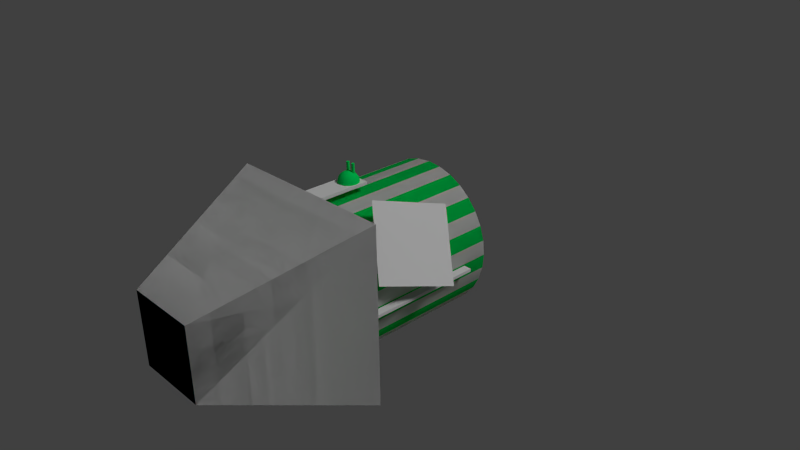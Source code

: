 # Source: Duhiky.blend  (saved by Blender 2.65.0; exported with 4.5.12 LTS)
import bpy
from mathutils import Matrix  # noqa: F401  (used for matrix-valued properties, if any)

bpy.ops.wm.read_factory_settings(use_empty=True)
scene = bpy.context.scene
scene.name = 'Scene'

# ---- collections
col_collection_1 = bpy.data.collections.new('Collection 1'); scene.collection.children.link(col_collection_1)

# ---- materials (node trees are filled in below, after node groups)
mat_amaintexture = bpy.data.materials.new('AMainTexture')
mat_amaintexture.alpha_threshold = 0.0
mat_amaintexture.use_transparent_shadow = False
mat_amaintexture.roughness = 0.5
mat_amaintexture.line_color = (0.0, 0.0, 0.0, 1.0)
mat_fullbright = bpy.data.materials.new('Fullbright')
mat_fullbright.alpha_threshold = 0.0
mat_fullbright.use_transparent_shadow = False
mat_fullbright.diffuse_color = (0.0, 0.5972, 0.8, 1.0)
mat_fullbright.roughness = 0.5
mat_fullbright.line_color = (0.0, 0.0, 0.0, 1.0)
mat_basicmetal = bpy.data.materials.new('Basicmetal')
mat_basicmetal.alpha_threshold = 0.0
mat_basicmetal.use_transparent_shadow = False
mat_basicmetal.diffuse_color = (0.0, 0.8, 0.127, 1.0)
mat_basicmetal.roughness = 0.5
mat_basicmetal.line_color = (0.0, 0.0, 0.0, 1.0)
mat_othermetal = bpy.data.materials.new('Othermetal')
mat_othermetal.alpha_threshold = 0.0
mat_othermetal.use_transparent_shadow = False
mat_othermetal.roughness = 0.5
mat_othermetal.line_color = (0.0, 0.0, 0.0, 1.0)
mat_flatmat = bpy.data.materials.new('Flatmat')
mat_flatmat.alpha_threshold = 0.0
mat_flatmat.use_transparent_shadow = False
mat_flatmat.diffuse_color = (1.0, 0.0, 0.0, 1.0)
mat_flatmat.roughness = 0.5
mat_flatmat.line_color = (0.0, 0.0, 0.0, 1.0)

# ---- material node trees

# ---- world
world_world = bpy.data.worlds.new('World'); scene.world = world_world
world_world.color = (0.05088, 0.05088, 0.05088)
world_world.use_sun_shadow = False
world_world.sun_shadow_jitter_overblur = 0.0
world_world.cycles.sampling_method = 'MANUAL'
world_world.cycles.sample_map_resolution = 256

# ---- cameras
cam_camera = bpy.data.cameras.new('Camera')
cam_camera.clip_end = 100.0
cam_camera.lens = 35.0
cam_camera.sensor_width = 32.0
cam_camera.sensor_height = 18.0
cam_camera.ortho_scale = 7.314
cam_camera.dof.focus_distance = 0.0
cam_camera.dof.aperture_fstop = 128.0
cam_camera_001 = bpy.data.cameras.new('Camera.001')
cam_camera_001.clip_end = 100.0
cam_camera_001.lens = 35.0
cam_camera_001.sensor_width = 32.0
cam_camera_001.sensor_height = 18.0
cam_camera_001.ortho_scale = 7.314
cam_camera_001.dof.focus_distance = 0.0
cam_camera_001.dof.aperture_fstop = 128.0

# ---- lights
light_lamp = bpy.data.lights.new('Lamp', 'POINT')
light_lamp.transmission_factor = 0.0
light_lamp.cutoff_distance = 30.0
light_lamp.energy = 100.0
light_lamp.shadow_buffer_clip_start = 1.001
light_lamp.shadow_soft_size = 0.1
light_lamp.shadow_maximum_resolution = 0.006
light_lamp.use_absolute_resolution = True
light_lamp.cycles.use_multiple_importance_sampling = False
light_lamp_002 = bpy.data.lights.new('Lamp.002', 'SUN')
light_lamp_002.transmission_factor = 0.0
light_lamp_002.cutoff_distance = 30.0
light_lamp_002.angle = 0.1993
light_lamp_002.energy = 1.0
light_lamp_002.shadow_buffer_clip_start = 1.001
light_lamp_002.shadow_soft_size = 0.1
light_lamp_002.shadow_cascade_max_distance = 1000.0
light_lamp_002.cycles.use_multiple_importance_sampling = False
light_lamp_001 = bpy.data.lights.new('Lamp.001', 'SUN')
light_lamp_001.transmission_factor = 0.0
light_lamp_001.cutoff_distance = 30.0
light_lamp_001.angle = 0.1993
light_lamp_001.energy = 1.0
light_lamp_001.shadow_buffer_clip_start = 1.001
light_lamp_001.shadow_soft_size = 0.1
light_lamp_001.shadow_cascade_max_distance = 1000.0
light_lamp_001.cycles.use_multiple_importance_sampling = False

# ---- meshes
me_cylinder = bpy.data.meshes.new('Cylinder')
me_cylinder.from_pydata([(-0.152, -1.0, 1.091), (-0.152, -0.2127, 1.091), (0.152, -0.2127, 1.091), (0.152, -1.0, 1.091), (-0.152, -1.0, 1.131), (-0.152, -0.2127, 1.131), (0.152, -0.2127, 1.131), (0.152, -1.0, 1.131), (0.0, -1.0, -1.0), (0.0, 1.0, -1.0), (0.1951, -1.0, -0.9808), (0.1951, 1.0, -0.9808), (0.3827, -1.0, -0.9239), (0.3827, 1.0, -0.9239), (0.5556, -1.0, -0.8315), (0.5556, 1.0, -0.8315), (0.7071, -1.0, -0.7071), (0.7071, 1.0, -0.7071), (0.8315, -1.0, -0.5556), (0.8315, 1.0, -0.5556), (0.9239, -1.0, -0.3827), (0.9239, 1.0, -0.3827), (0.9808, -1.0, -0.1951), (0.9808, 1.0, -0.1951), (1.0, -1.0, -1.51e-07), (1.0, 1.0, 0.0), (0.9808, -1.0, 0.1951), (0.9808, 1.0, 0.1951), (0.9239, -1.0, 0.3827), (0.9239, 1.0, 0.3827), (0.8315, -1.0, 0.5556), (0.8315, 1.0, 0.5556), (0.7071, -1.0, 0.7071), (0.7071, 1.0, 0.7071), (0.5556, -1.0, 0.8315), (0.5556, 1.0, 0.8315), (0.3827, -1.0, 0.9239), (0.3827, 1.0, 0.9239), (0.1951, -1.0, 0.9808), (0.1951, 1.0, 0.9808), (-3.258e-07, -1.0, 1.0), (-3.258e-07, 1.0, 1.0), (-0.1951, -1.0, 0.9808), (-0.1951, 1.0, 0.9808), (-0.3827, -1.0, 0.9239), (-0.3827, 1.0, 0.9239), (-0.5556, -1.0, 0.8315), (-0.5556, 1.0, 0.8315), (-0.7071, -1.0, 0.7071), (-0.7071, 1.0, 0.7071), (-0.8315, -1.0, 0.5556), (-0.8315, 1.0, 0.5556), (-0.9239, -1.0, 0.3827), (-0.9239, 1.0, 0.3827), (-0.9808, -1.0, 0.1951), (-0.9808, 1.0, 0.1951), (-1.0, -1.0, -1.041e-06), (-1.0, 1.0, -8.901e-07), (-0.9808, -1.0, -0.1951), (-0.9808, 1.0, -0.1951), (-0.9239, -1.0, -0.3827), (-0.9239, 1.0, -0.3827), (-0.8315, -1.0, -0.5556), (-0.8315, 1.0, -0.5556), (-0.7071, -1.0, -0.7071), (-0.7071, 1.0, -0.7071), (-0.5556, -1.0, -0.8315), (-0.5556, 1.0, -0.8315), (-0.3827, -1.0, -0.9239), (-0.3827, 1.0, -0.9239), (-0.1951, -1.0, -0.9808), (-0.1951, 1.0, -0.9808), (0.2889, 1.462, 0.02845), (-0.5, -3.0, -0.5), (-1.2, -1.0, -1.2), (1.2, -1.0, -1.2), (0.5, -3.0, -0.5), (-0.5, -3.0, 0.5), (-1.2, -1.0, 1.2), (1.2, -1.0, 1.2), (0.5, -3.0, 0.5), (1.021, -1.0, -0.04336), (1.021, 0.6107, -0.04336), (1.128, 0.6107, -0.04336), (1.128, -1.0, -0.04336), (1.021, -1.0, -0.003791), (1.021, 0.6107, -0.003791), (1.128, 0.6107, -0.003791), (1.128, -1.0, -0.003791), (1.122, -0.9093, 0.3615), (1.406, 0.01518, 0.1073), (0.6135, -0.5393, 1.139), (0.8976, 0.3852, 0.885)], [], [(4, 5, 1, 0), (5, 6, 2, 1), (6, 7, 3, 2), (7, 4, 0, 3), (0, 1, 2, 3), (7, 6, 5, 4), (8, 9, 11, 10), (10, 11, 13, 12), (12, 13, 15, 14), (14, 15, 17, 16), (16, 17, 19, 18), (18, 19, 21, 20), (20, 21, 23, 22), (22, 23, 25, 24), (24, 25, 27, 26), (26, 27, 29, 28), (28, 29, 31, 30), (30, 31, 33, 32), (32, 33, 35, 34), (34, 35, 37, 36), (36, 37, 39, 38), (38, 39, 41, 40), (40, 41, 43, 42), (42, 43, 45, 44), (44, 45, 47, 46), (46, 47, 49, 48), (48, 49, 51, 50), (50, 51, 53, 52), (52, 53, 55, 54), (54, 55, 57, 56), (56, 57, 59, 58), (58, 59, 61, 60), (60, 61, 63, 62), (62, 63, 65, 64), (64, 65, 67, 66), (66, 67, 69, 68), (11, 9, 13), (70, 71, 9, 8), (68, 69, 71, 70), (79, 38, 40), (9, 71, 13), (71, 69, 13), (69, 67, 13), (67, 65, 13), (65, 63, 13), (63, 61, 13), (61, 59, 13), (59, 57, 13), (53, 51, 13), (51, 49, 13), (49, 47, 45), (13, 49, 45), (39, 43, 41), (39, 45, 43), (13, 45, 72), (35, 39, 37), (33, 39, 35), (31, 39, 33), (29, 39, 31), (27, 39, 29), (25, 39, 27), (23, 39, 25), (21, 39, 23), (15, 13, 17), (13, 72, 17), (39, 21, 19), (17, 39, 19), (45, 39, 72), (72, 39, 17), (77, 78, 74, 73), (40, 78, 79), (79, 80, 76, 75), (80, 77, 73, 76), (73, 74, 75, 76), (80, 79, 78, 77), (78, 40, 42), (78, 42, 44), (78, 44, 46), (78, 46, 48), (78, 48, 50), (78, 50, 52), (78, 52, 54), (78, 54, 56), (78, 56, 74), (74, 56, 58), (74, 58, 60), (74, 60, 62), (74, 62, 64), (74, 64, 66), (74, 66, 68), (74, 68, 70), (74, 70, 8), (8, 75, 74), (75, 8, 10), (75, 10, 12), (75, 12, 14), (75, 14, 16), (75, 16, 18), (75, 18, 20), (75, 20, 22), (75, 22, 24), (24, 79, 75), (79, 24, 26), (79, 26, 28), (79, 28, 30), (79, 30, 32), (79, 32, 34), (79, 34, 36), (79, 36, 38), (85, 86, 82, 81), (86, 87, 83, 82), (87, 88, 84, 83), (88, 85, 81, 84), (81, 82, 83, 84), (88, 87, 86, 85), (92, 91, 89, 90), (57, 55, 13), (55, 53, 13)])
me_cylinder.polygons.foreach_set('use_smooth', [0, 0, 0, 0, 0, 0, 1, 1, 1, 1, 1, 1, 1, 1, 1, 1, 1, 1, 1, 1, 1, 1, 1, 1, 1, 1, 1, 1, 1, 1, 1, 1, 1, 1, 1, 1, 0, 1, 1, 0, 0, 0, 0, 0, 0, 0, 0, 0, 0, 0, 0, 0, 0, 0, 0, 0, 0, 0, 0, 0, 0, 0, 0, 0, 0, 0, 0, 0, 0, 0, 0, 0, 0, 0, 0, 0, 0, 0, 0, 0, 0, 0, 0, 0, 0, 0, 0, 0, 0, 0, 0, 0, 0, 0, 0, 0, 0, 0, 0, 0, 0, 0, 0, 0, 0, 0, 0, 0, 0, 0, 0, 0, 0, 0, 0, 0, 0, 0])
me_cylinder.polygons.foreach_set('material_index', [0, 0, 0, 0, 0, 0, 0, 2, 0, 2, 0, 2, 0, 2, 0, 2, 0, 2, 0, 2, 0, 2, 0, 2, 0, 2, 0, 2, 0, 2, 0, 2, 0, 2, 0, 2, 0, 2, 0, 1, 0, 0, 0, 0, 0, 0, 0, 0, 0, 0, 0, 0, 0, 0, 4, 0, 0, 0, 0, 0, 0, 0, 0, 0, 4, 0, 0, 4, 4, 3, 1, 3, 1, 3, 3, 1, 1, 1, 1, 1, 1, 1, 1, 1, 1, 1, 1, 1, 1, 1, 1, 1, 1, 1, 1, 1, 1, 1, 1, 1, 1, 1, 1, 1, 1, 1, 1, 1, 1, 0, 0, 0, 0, 0, 0, 0, 0, 0])
_k = set([(8, 10), (8, 70), (9, 11), (9, 71), (10, 12), (11, 13), (12, 14), (13, 15), (14, 16), (15, 17), (16, 18), (17, 19), (18, 20), (19, 21), (20, 22), (21, 23), (22, 24), (23, 25), (24, 26), (25, 27), (26, 28), (27, 29), (28, 30), (29, 31), (30, 32), (31, 33), (32, 34), (33, 35), (34, 36), (35, 37), (36, 38), (37, 39), (38, 40), (39, 41), (40, 42), (41, 43), (42, 44), (43, 45), (44, 46), (45, 47), (46, 48), (47, 49), (48, 50), (49, 51), (50, 52), (51, 53), (52, 54), (53, 55), (54, 56), (55, 57), (56, 58), (57, 59), (58, 60), (59, 61), (60, 62), (61, 63), (62, 64), (63, 65), (64, 66), (65, 67), (66, 68), (67, 69), (68, 70), (69, 71)])
me_cylinder.attributes.new('sharp_edge', 'BOOLEAN', 'EDGE').data.foreach_set('value', [ (min(e.vertices), max(e.vertices)) in _k for e in me_cylinder.edges])
_uv = me_cylinder.uv_layers.new(name='UVMap')
_uv.uv.foreach_set('vector', [0.1222, 0.1204, 0.5531, 0.1204, 0.5531, 0.5514, 0.1222, 0.5514, 0.1222, 0.1204, 0.5531, 0.1204, 0.5531, 0.5514, 0.1222, 0.5514, 0.1222, 0.1204, 0.5531, 0.1204, 0.5531, 0.5514, 0.1222, 0.5514, 0.1222, 0.1204, 0.5531, 0.1204, 0.5531, 0.5514, 0.1222, 0.5514, 0.1222, 0.1204, 0.5531, 0.1204, 0.5531, 0.5514, 0.1222, 0.5514, 0.1222, 0.1204, 0.5531, 0.1204, 0.5531, 0.5514, 0.1222, 0.5514, 0.4662, 0.895, 0.4727, 0.6731, 0.5018, 0.6731, 0.4954, 0.895, 0.4954, 0.895, 0.5018, 0.6731, 0.5309, 0.6731, 0.5245, 0.895, 0.5245, 0.895, 0.5309, 0.6731, 0.5601, 0.6731, 0.5536, 0.895, 0.5536, 0.895, 0.5601, 0.6731, 0.5892, 0.6731, 0.5828, 0.895, 0.5828, 0.895, 0.5892, 0.6731, 0.6183, 0.6731, 0.6119, 0.895, 0.6119, 0.895, 0.6183, 0.6731, 0.6475, 0.6731, 0.641, 0.895, 0.641, 0.895, 0.6475, 0.6731, 0.6766, 0.6731, 0.6701, 0.895, 0.6701, 0.895, 0.6766, 0.6731, 0.7057, 0.6731, 0.6993, 0.895, 0.6993, 0.895, 0.7057, 0.6731, 0.7349, 0.6731, 0.7284, 0.895, 0.7284, 0.895, 0.7349, 0.6731, 0.764, 0.6731, 0.7575, 0.895, 0.7575, 0.895, 0.764, 0.6731, 0.7931, 0.6731, 0.7867, 0.895, 0.7867, 0.895, 0.7931, 0.6731, 0.8222, 0.6731, 0.8158, 0.895, 0.8158, 0.895, 0.8222, 0.6731, 0.8514, 0.6731, 0.8449, 0.895, 0.8449, 0.895, 0.8514, 0.6731, 0.8805, 0.6731, 0.874, 0.895, 0.874, 0.895, 0.8805, 0.6731, 0.9096, 0.6731, 0.9032, 0.8951, 0.9032, 0.8951, 0.9096, 0.6731, 0.9388, 0.6731, 0.9323, 0.8951, 0.0001725, 0.8951, 0.006592, 0.6731, 0.03572, 0.6731, 0.0293, 0.8951, 0.0293, 0.8951, 0.03572, 0.6731, 0.06485, 0.6731, 0.05843, 0.895, 0.05843, 0.895, 0.06485, 0.6731, 0.09398, 0.6731, 0.08756, 0.895, 0.08756, 0.895, 0.09398, 0.6731, 0.1231, 0.6731, 0.1167, 0.895, 0.1167, 0.895, 0.1231, 0.6731, 0.1522, 0.6731, 0.1458, 0.895, 0.1458, 0.895, 0.1522, 0.6731, 0.1814, 0.6731, 0.175, 0.895, 0.175, 0.895, 0.1814, 0.6731, 0.2105, 0.6731, 0.2041, 0.895, 0.2041, 0.895, 0.2105, 0.6731, 0.2396, 0.6731, 0.2332, 0.895, 0.2332, 0.895, 0.2396, 0.6731, 0.2688, 0.6731, 0.2623, 0.895, 0.2623, 0.895, 0.2688, 0.6731, 0.2979, 0.6731, 0.2915, 0.895, 0.2915, 0.895, 0.2979, 0.6731, 0.327, 0.6731, 0.3206, 0.895, 0.3206, 0.895, 0.327, 0.6731, 0.3562, 0.6731, 0.3497, 0.895, 0.3497, 0.895, 0.3562, 0.6731, 0.3853, 0.6731, 0.3789, 0.895, 0.3789, 0.895, 0.3853, 0.6731, 0.4144, 0.6731, 0.408, 0.895, 0.8469, 0.2645, 0.8321, 0.2717, 0.8593, 0.2538, 0.4371, 0.895, 0.4435, 0.6731, 0.4727, 0.6731, 0.4662, 0.895, 0.408, 0.895, 0.4144, 0.6731, 0.4435, 0.6731, 0.4371, 0.895, 0.9998, 0.3691, 0.8685, 0.3984, 0.8354, 0.3932, 0.8321, 0.2717, 0.811, 0.2772, 0.8593, 0.2538, 0.811, 0.2772, 0.7869, 0.2779, 0.8593, 0.2538, 0.7869, 0.2779, 0.7613, 0.2726, 0.8593, 0.2538, 0.7613, 0.2726, 0.7362, 0.2611, 0.8593, 0.2538, 0.7362, 0.2611, 0.7132, 0.2433, 0.8593, 0.2538, 0.7132, 0.2433, 0.6941, 0.2199, 0.8593, 0.2538, 0.6941, 0.2199, 0.6804, 0.1919, 0.8593, 0.2538, 0.6804, 0.1919, 0.6731, 0.1607, 0.8593, 0.2538, 0.6795, 0.1041, 0.6931, 0.07386, 0.8593, 0.2538, 0.6931, 0.07386, 0.7134, 0.04721, 0.8593, 0.2538, 0.7134, 0.04721, 0.7321, 0.03, 0.7545, 0.01819, 0.8593, 0.2538, 0.7134, 0.04721, 0.7545, 0.01819, 0.8522, 0.003594, 0.7923, 0.004638, 0.8222, 0.0001725, 0.8522, 0.003594, 0.7545, 0.01819, 0.7923, 0.004638, 0.8593, 0.2538, 0.7545, 0.01819, 0.8485, 0.1232, 0.8843, 0.006827, 0.8522, 0.003594, 0.8685, 0.003102, 0.9039, 0.01577, 0.8522, 0.003594, 0.8843, 0.006827, 0.9229, 0.03035, 0.8522, 0.003594, 0.9039, 0.01577, 0.9392, 0.05031, 0.8522, 0.003594, 0.9229, 0.03035, 0.9513, 0.07487, 0.8522, 0.003594, 0.9392, 0.05031, 0.9578, 0.1028, 0.8522, 0.003594, 0.9513, 0.07487, 0.9578, 0.1327, 0.8522, 0.003594, 0.9578, 0.1028, 0.9509, 0.1628, 0.8522, 0.003594, 0.9578, 0.1327, 0.8903, 0.2389, 0.8593, 0.2538, 0.9165, 0.2165, 0.8593, 0.2538, 0.8485, 0.1232, 0.9165, 0.2165, 0.8522, 0.003594, 0.9509, 0.1628, 0.9369, 0.1913, 0.9165, 0.2165, 0.8522, 0.003594, 0.9369, 0.1913, 0.7545, 0.01819, 0.8522, 0.003594, 0.8485, 0.1232, 0.8485, 0.1232, 0.8522, 0.003594, 0.9165, 0.2165, 0.2723, 0.4007, 0.0001725, 0.4906, 0.0001731, 0.1824, 0.2723, 0.2723, 0.8354, 0.3932, 0.6731, 0.3691, 0.9998, 0.3691, 0.6728, 0.4906, 0.4007, 0.4007, 0.4007, 0.2723, 0.6728, 0.1824, 0.4007, 0.4007, 0.2723, 0.4007, 0.2723, 0.2723, 0.4007, 0.2723, 0.2723, 0.2723, 0.1824, 0.0001725, 0.4906, 0.0001729, 0.4007, 0.2723, 0.4007, 0.4007, 0.4906, 0.6728, 0.1824, 0.6728, 0.2723, 0.4007, 0.6731, 0.3691, 0.8354, 0.3932, 0.8017, 0.3987, 0.6731, 0.3691, 0.8017, 0.3987, 0.7763, 0.4066, 0.6731, 0.3691, 0.7763, 0.4066, 0.7547, 0.4179, 0.6731, 0.3691, 0.7547, 0.4179, 0.7358, 0.4334, 0.6731, 0.3691, 0.7358, 0.4334, 0.7204, 0.4528, 0.6731, 0.3691, 0.7204, 0.4528, 0.7083, 0.4731, 0.6731, 0.3691, 0.7083, 0.4731, 0.7003, 0.4967, 0.6731, 0.3691, 0.7003, 0.4967, 0.6972, 0.5199, 0.6731, 0.3691, 0.6972, 0.5199, 0.6744, 0.6645, 0.6744, 0.6645, 0.6972, 0.5199, 0.7004, 0.5432, 0.6744, 0.6645, 0.7004, 0.5432, 0.7079, 0.5654, 0.6744, 0.6645, 0.7079, 0.5654, 0.7195, 0.5855, 0.6744, 0.6645, 0.7195, 0.5855, 0.7355, 0.6032, 0.6744, 0.6645, 0.7355, 0.6032, 0.7558, 0.6181, 0.6744, 0.6645, 0.7558, 0.6181, 0.7797, 0.6294, 0.6744, 0.6645, 0.7797, 0.6294, 0.8093, 0.6379, 0.6744, 0.6645, 0.8093, 0.6379, 0.8442, 0.6443, 0.8442, 0.6443, 0.9817, 0.6728, 0.6744, 0.6645, 0.9817, 0.6728, 0.8442, 0.6443, 0.8765, 0.6419, 0.9817, 0.6728, 0.8765, 0.6419, 0.8954, 0.637, 0.9817, 0.6728, 0.8954, 0.637, 0.9115, 0.6281, 0.9817, 0.6728, 0.9115, 0.6281, 0.9285, 0.6156, 0.9817, 0.6728, 0.9285, 0.6156, 0.9427, 0.5999, 0.9817, 0.6728, 0.9427, 0.5999, 0.9534, 0.5817, 0.9817, 0.6728, 0.9534, 0.5817, 0.9613, 0.5594, 0.9817, 0.6728, 0.9613, 0.5594, 0.9682, 0.5273, 0.9682, 0.5273, 0.9998, 0.3691, 0.9817, 0.6728, 0.9998, 0.3691, 0.9682, 0.5273, 0.965, 0.496, 0.9998, 0.3691, 0.965, 0.496, 0.9584, 0.4716, 0.9998, 0.3691, 0.9584, 0.4716, 0.9481, 0.4508, 0.9998, 0.3691, 0.9481, 0.4508, 0.9335, 0.4325, 0.9998, 0.3691, 0.9335, 0.4325, 0.9152, 0.4175, 0.9998, 0.3691, 0.9152, 0.4175, 0.8939, 0.4063, 0.9998, 0.3691, 0.8939, 0.4063, 0.8685, 0.3984, 0.1222, 0.1204, 0.5531, 0.1204, 0.5531, 0.5514, 0.1222, 0.5514, 0.1222, 0.1204, 0.5531, 0.1204, 0.5531, 0.5514, 0.1222, 0.5514, 0.1222, 0.1204, 0.5531, 0.1204, 0.5531, 0.5514, 0.1222, 0.5514, 0.1222, 0.1204, 0.5531, 0.1204, 0.5531, 0.5514, 0.1222, 0.5514, 0.1222, 0.1204, 0.5531, 0.1204, 0.5531, 0.5514, 0.1222, 0.5514, 0.1222, 0.1204, 0.5531, 0.1204, 0.5531, 0.5514, 0.1222, 0.5514, 0.4007, 0.4007, 0.2723, 0.4007, 0.2723, 0.2723, 0.4007, 0.2723, 0.6731, 0.1607, 0.6731, 0.132, 0.8593, 0.2538, 0.6731, 0.132, 0.6795, 0.1041, 0.8593, 0.2538])
me_cylinder.materials.append(mat_amaintexture)
me_cylinder.materials.append(mat_fullbright)
me_cylinder.materials.append(mat_basicmetal)
me_cylinder.materials.append(mat_othermetal)
me_cylinder.materials.append(mat_flatmat)
me_cylinder.use_remesh_preserve_volume = False
me_cylinder.use_remesh_preserve_attributes = False
me_cylinder.use_mirror_vertex_groups = False
me_cylinder.update()
me_sphere_001 = bpy.data.meshes.new('Sphere.001')
me_sphere_001.from_pydata([(-0.05344, 0.0, 0.129), (-0.04845, 0.0186, 0.129), (-0.06587, 0.0186, 0.1174), (-0.09874, 0.0, 0.09874), (-0.08551, 0.04937, 0.09874), (-0.06587, 0.03803, 0.1139), (-0.1117, 0.0645, 0.05344), (-0.129, 0.0, 0.05344), (-0.08551, -0.04937, 0.09874), (-0.04628, -0.02672, 0.129), (-3.163e-08, -1.826e-08, 0.1396), (-0.0253, 0.0186, 0.1332), (-0.06587, 0.06901, 0.09874), (-0.1209, 0.06982, -8.323e-09), (-0.1396, 0.0, -6.104e-09), (-0.1117, -0.0645, 0.05344), (-0.06587, 0.1104, 0.05344), (-0.04937, -0.08551, 0.09874), (-0.02672, -0.04628, 0.129), (-0.0253, 0.04666, 0.129), (0.1209, 0.06982, -8.323e-09), (-0.1209, -0.06982, -8.323e-09), (-0.06982, 0.1209, -8.323e-09), (-0.06587, 0.1144, 0.03821), (-0.0645, -0.1117, 0.05344), (-2.108e-08, -0.09874, 0.09874), (-2.108e-08, -0.05344, 0.129), (-2.108e-08, 0.05344, 0.129), (0.1396, 0.0, -8.323e-09), (-2.108e-08, 0.1396, -8.323e-09), (-0.06982, -0.1209, -8.323e-09), (-0.0253, 0.1222, 0.05344), (-1.692e-08, 0.129, 0.05344), (-0.0253, 0.1253, 0.03821), (-3.773e-08, -0.129, 0.05344), (0.04937, -0.08551, 0.09874), (0.02672, -0.04628, 0.129), (0.0253, 0.04382, 0.1296), (-2.108e-08, 0.09874, 0.09874), (-0.0253, 0.09196, 0.09874), (0.1117, 0.0645, 0.05344), (0.129, -1.248e-08, 0.05344), (0.06982, 0.1209, -8.323e-09), (0.1209, -0.06982, -8.323e-09), (-2.108e-08, -0.1396, -8.323e-09), (0.0253, 0.1222, 0.05344), (0.0253, 0.1253, 0.03821), (0.06587, 0.1144, 0.03821), (0.0645, -0.1117, 0.05344), (0.08551, -0.04937, 0.09874), (0.04628, -0.02672, 0.129), (0.0253, 0.09196, 0.09874), (0.0253, 0.0186, 0.1332), (0.06587, 0.1104, 0.05344), (0.08551, 0.04937, 0.09874), (0.09874, 0.0, 0.09874), (0.1117, -0.0645, 0.05344), (0.06982, -0.1209, -8.323e-09), (0.05344, 0.0, 0.129), (0.04845, 0.0186, 0.129), (0.06587, 0.06901, 0.09874), (0.06587, 0.0186, 0.1174), (0.06587, 0.03803, 0.1139), (0.0253, 0.0186, 0.03821), (0.06587, 0.0186, 0.03821), (-0.0253, 0.0186, 0.03821), (-0.06587, 0.0186, 0.03821)], [], [(2, 5, 4), (0, 1, 2), (14, 7, 6), (7, 3, 4), (23, 22, 6), (22, 13, 6), (16, 6, 12), (12, 4, 5), (31, 32, 33), (38, 32, 31), (27, 38, 39), (46, 47, 42), (29, 32, 46), (32, 38, 45), (51, 38, 27), (45, 37, 46), (60, 54, 40), (62, 54, 60), (40, 41, 28), (54, 55, 41), (54, 62, 61), (61, 59, 58), (28, 41, 56), (41, 55, 49), (55, 58, 50), (56, 48, 57), (56, 49, 35), (49, 50, 36), (48, 34, 44), (35, 25, 34), (36, 26, 25), (44, 34, 24), (34, 25, 17), (25, 26, 18), (24, 15, 21), (17, 8, 15), (17, 18, 9), (1, 0, 11), (33, 23, 65), (12, 5, 23), (10, 27, 19), (44, 30, 57), (30, 43, 57), (58, 10, 50), (30, 21, 43), (50, 10, 36), (21, 28, 43), (36, 10, 26), (21, 14, 28), (26, 10, 18), (14, 20, 28), (18, 10, 9), (15, 7, 14), (14, 13, 20), (8, 3, 7), (42, 20, 29), (0, 3, 8), (20, 13, 29), (22, 29, 13), (10, 0, 9), (51, 37, 45), (52, 63, 46), (27, 10, 37), (47, 61, 62), (47, 64, 61), (61, 64, 63), (47, 46, 63), (11, 65, 2), (23, 66, 65), (2, 66, 23), (23, 16, 12), (1, 11, 2), (65, 66, 2), (19, 39, 31), (3, 2, 4), (3, 0, 2), (13, 14, 6), (6, 7, 4), (16, 23, 6), (6, 4, 12), (29, 22, 33), (32, 29, 33), (39, 38, 31), (33, 65, 11), (29, 46, 42), (32, 45, 46), (38, 51, 45), (37, 51, 27), (37, 52, 46), (53, 60, 40), (20, 40, 28), (40, 54, 41), (55, 54, 61), (55, 61, 58), (43, 28, 56), (56, 41, 49), (49, 55, 50), (43, 56, 57), (48, 56, 35), (35, 49, 36), (57, 48, 44), (48, 35, 34), (35, 36, 25), (30, 44, 24), (24, 34, 17), (17, 25, 18), (30, 24, 21), (24, 17, 15), (8, 17, 9), (0, 10, 11), (33, 11, 19), (58, 59, 52), (19, 27, 39), (21, 15, 14), (15, 8, 7), (9, 0, 8), (52, 59, 61), (10, 58, 52), (52, 37, 10), (60, 47, 62), (52, 61, 63), (64, 47, 63), (10, 19, 11), (31, 33, 19), (5, 2, 23), (22, 23, 33), (40, 20, 47), (20, 42, 47), (60, 53, 47), (53, 40, 47)])
me_sphere_001.polygons.foreach_set('use_smooth', [1, 1, 1, 1, 1, 1, 1, 1, 1, 1, 1, 1, 1, 1, 1, 0, 1, 1, 1, 1, 1, 1, 1, 1, 1, 1, 1, 1, 1, 1, 1, 1, 1, 1, 1, 1, 1, 1, 0, 0, 1, 0, 0, 1, 0, 1, 0, 1, 0, 1, 0, 1, 1, 0, 1, 0, 1, 0, 0, 1, 0, 0, 1, 0, 0, 0, 0, 0, 0, 0, 0, 0, 0, 0, 1, 1, 1, 1, 1, 1, 1, 1, 1, 0, 1, 1, 1, 1, 0, 1, 1, 1, 1, 1, 1, 1, 1, 1, 1, 1, 1, 1, 1, 1, 1, 1, 1, 1, 1, 1, 0, 1, 1, 1, 1, 1, 0, 1, 1, 0, 0, 0, 1, 0, 0, 1, 1, 1, 0, 1])
_k = set([(1, 2), (1, 11), (2, 5), (5, 12), (11, 19), (12, 16), (13, 14), (13, 22), (14, 21), (16, 23), (19, 39), (20, 28), (20, 42), (21, 30), (22, 29), (23, 33), (28, 43), (29, 42), (30, 44), (31, 33), (31, 39), (37, 51), (37, 52), (43, 57), (44, 57), (45, 46), (45, 51), (46, 47), (47, 53), (52, 59), (53, 60), (59, 61), (60, 62), (61, 62)])
me_sphere_001.attributes.new('sharp_edge', 'BOOLEAN', 'EDGE').data.foreach_set('value', [ (min(e.vertices), max(e.vertices)) in _k for e in me_sphere_001.edges])
_uv = me_sphere_001.uv_layers.new(name='UVMap')
_uv.uv.foreach_set('vector', [0.3714, 0.5363, 0.3714, 0.5743, 0.333, 0.5964, 0.3956, 0.5, 0.4054, 0.5363, 0.3714, 0.5363, 0.2273, 0.5, 0.2481, 0.5, 0.2818, 0.626, 0.2481, 0.5, 0.3072, 0.5, 0.333, 0.5964, 0.3714, 0.7234, 0.3636, 0.7362, 0.2818, 0.626, 0.3636, 0.7362, 0.2638, 0.6364, 0.2818, 0.626, 0.3714, 0.7155, 0.2818, 0.626, 0.3714, 0.6348, 0.3714, 0.6348, 0.333, 0.5964, 0.3714, 0.5743, 0.4506, 0.7387, 0.5, 0.7519, 0.4506, 0.7446, 0.5, 0.6928, 0.5, 0.7519, 0.4506, 0.7387, 0.5, 0.6044, 0.5, 0.6928, 0.4506, 0.6796, 0.5494, 0.7446, 0.6286, 0.7234, 0.6364, 0.7362, 0.5, 0.7727, 0.5, 0.7519, 0.5494, 0.7446, 0.5, 0.7519, 0.5, 0.6928, 0.5494, 0.7387, 0.5494, 0.6796, 0.5, 0.6928, 0.5, 0.6044, 0.2046, 0.03215, 0.05148, 0.1808, 0.2105, 0.002419, 0.6286, 0.6348, 0.667, 0.5964, 0.7182, 0.626, 0.6286, 0.5743, 0.667, 0.5964, 0.6286, 0.6348, 0.7182, 0.626, 0.7519, 0.5, 0.7727, 0.5, 0.667, 0.5964, 0.6928, 0.5, 0.7519, 0.5, 0.667, 0.5964, 0.6286, 0.5743, 0.6286, 0.5363, 0.6286, 0.5363, 0.5946, 0.5363, 0.6044, 0.5, 0.7727, 0.5, 0.7519, 0.5, 0.7182, 0.374, 0.7519, 0.5, 0.6928, 0.5, 0.667, 0.4036, 0.6928, 0.5, 0.6044, 0.5, 0.5904, 0.4478, 0.7182, 0.374, 0.626, 0.2818, 0.6364, 0.2638, 0.7182, 0.374, 0.667, 0.4036, 0.5964, 0.333, 0.667, 0.4036, 0.5904, 0.4478, 0.5522, 0.4096, 0.626, 0.2818, 0.5, 0.2481, 0.5, 0.2273, 0.5964, 0.333, 0.5, 0.3072, 0.5, 0.2481, 0.5522, 0.4096, 0.5, 0.3956, 0.5, 0.3072, 0.5, 0.2273, 0.5, 0.2481, 0.374, 0.2818, 0.5, 0.2481, 0.5, 0.3072, 0.4036, 0.333, 0.5, 0.3072, 0.5, 0.3956, 0.4478, 0.4096, 0.374, 0.2818, 0.2818, 0.374, 0.2638, 0.3636, 0.4036, 0.333, 0.333, 0.4036, 0.2818, 0.374, 0.4036, 0.333, 0.4478, 0.4096, 0.4096, 0.4478, 0.4054, 0.5363, 0.3956, 0.5, 0.4506, 0.5363, 0.03847, 0.775, 0.01044, 0.7675, 0.03847, 0.7013, 0.1007, 0.1206, 0.04017, 0.1502, 0.1893, 0.002419, 0.5, 0.5, 0.5, 0.6044, 0.4506, 0.5911, 0.5, 0.2273, 0.3636, 0.2638, 0.6364, 0.2638, 0.3636, 0.2638, 0.7362, 0.3636, 0.6364, 0.2638, 0.6044, 0.5, 0.5, 0.5, 0.5904, 0.4478, 0.3636, 0.2638, 0.2638, 0.3636, 0.7362, 0.3636, 0.5904, 0.4478, 0.5, 0.5, 0.5522, 0.4096, 0.2638, 0.3636, 0.7727, 0.5, 0.7362, 0.3636, 0.5522, 0.4096, 0.5, 0.5, 0.5, 0.3956, 0.2638, 0.3636, 0.2273, 0.5, 0.7727, 0.5, 0.5, 0.3956, 0.5, 0.5, 0.4478, 0.4096, 0.2273, 0.5, 0.7362, 0.6364, 0.7727, 0.5, 0.4478, 0.4096, 0.5, 0.5, 0.4096, 0.4478, 0.2818, 0.374, 0.2481, 0.5, 0.2273, 0.5, 0.2273, 0.5, 0.2638, 0.6364, 0.7362, 0.6364, 0.333, 0.4036, 0.3072, 0.5, 0.2481, 0.5, 0.6364, 0.7362, 0.7362, 0.6364, 0.5, 0.7727, 0.3956, 0.5, 0.3072, 0.5, 0.333, 0.4036, 0.7362, 0.6364, 0.2638, 0.6364, 0.5, 0.7727, 0.3636, 0.7362, 0.5, 0.7727, 0.2638, 0.6364, 0.5, 0.5, 0.3956, 0.5, 0.4096, 0.4478, 0.1455, 0.1206, 0.05148, 0.1808, 0.2046, 0.03215, 0.002231, 0.188, 0.002231, 0.002419, 0.2105, 0.002419, 0.5, 0.6044, 0.5, 0.5, 0.5494, 0.5856, 0.1893, 0.002419, 0.002231, 0.157, 0.04017, 0.1502, 0.1893, 0.002419, 0.002231, 0.002419, 0.002231, 0.157, 0.005553, 0.6678, 0.005553, 0.6005, 0.04004, 0.6005, 0.9948, 0.7693, 0.9642, 0.7775, 0.9642, 0.6972, 0.9633, 0.6659, 0.9633, 0.5892, 0.996, 0.653, 0.01044, 0.7675, 0.01044, 0.7013, 0.03847, 0.7013, 0.002231, 0.157, 0.002231, 0.002419, 0.1893, 0.002419, 0.1893, 0.002419, 0.1814, 0.03215, 0.1007, 0.1206, 0.982, 0.6624, 0.9633, 0.6659, 0.996, 0.653, 0.9633, 0.5892, 0.996, 0.5892, 0.996, 0.653, 0.05703, 0.1797, 0.1455, 0.1206, 0.2046, 0.03215, 0.3072, 0.5, 0.3714, 0.5363, 0.333, 0.5964, 0.3072, 0.5, 0.3956, 0.5, 0.3714, 0.5363, 0.2638, 0.6364, 0.2273, 0.5, 0.2818, 0.626, 0.2818, 0.626, 0.2481, 0.5, 0.333, 0.5964, 0.3714, 0.7155, 0.3714, 0.7234, 0.2818, 0.626, 0.2818, 0.626, 0.333, 0.5964, 0.3714, 0.6348, 0.5, 0.7727, 0.3636, 0.7362, 0.4506, 0.7446, 0.5, 0.7519, 0.5, 0.7727, 0.4506, 0.7446, 0.4506, 0.6796, 0.5, 0.6928, 0.4506, 0.7387, 0.2105, 0.002419, 0.002231, 0.002419, 0.002231, 0.188, 0.5, 0.7727, 0.5494, 0.7446, 0.6364, 0.7362, 0.5, 0.7519, 0.5494, 0.7387, 0.5494, 0.7446, 0.5, 0.6928, 0.5494, 0.6796, 0.5494, 0.7387, 0.5494, 0.5856, 0.5494, 0.6796, 0.5, 0.6044, 0.05148, 0.1808, 0.002231, 0.188, 0.2105, 0.002419, 0.6286, 0.7155, 0.6286, 0.6348, 0.7182, 0.626, 0.7362, 0.6364, 0.7182, 0.626, 0.7727, 0.5, 0.7182, 0.626, 0.667, 0.5964, 0.7519, 0.5, 0.6928, 0.5, 0.667, 0.5964, 0.6286, 0.5363, 0.6928, 0.5, 0.6286, 0.5363, 0.6044, 0.5, 0.7362, 0.3636, 0.7727, 0.5, 0.7182, 0.374, 0.7182, 0.374, 0.7519, 0.5, 0.667, 0.4036, 0.667, 0.4036, 0.6928, 0.5, 0.5904, 0.4478, 0.7362, 0.3636, 0.7182, 0.374, 0.6364, 0.2638, 0.626, 0.2818, 0.7182, 0.374, 0.5964, 0.333, 0.5964, 0.333, 0.667, 0.4036, 0.5522, 0.4096, 0.6364, 0.2638, 0.626, 0.2818, 0.5, 0.2273, 0.626, 0.2818, 0.5964, 0.333, 0.5, 0.2481, 0.5964, 0.333, 0.5522, 0.4096, 0.5, 0.3072, 0.3636, 0.2638, 0.5, 0.2273, 0.374, 0.2818, 0.374, 0.2818, 0.5, 0.2481, 0.4036, 0.333, 0.4036, 0.333, 0.5, 0.3072, 0.4478, 0.4096, 0.3636, 0.2638, 0.374, 0.2818, 0.2638, 0.3636, 0.374, 0.2818, 0.4036, 0.333, 0.2818, 0.374, 0.333, 0.4036, 0.4036, 0.333, 0.4096, 0.4478, 0.3956, 0.5, 0.5, 0.5, 0.4506, 0.5363, 0.2105, 0.002419, 0.002231, 0.188, 0.05703, 0.1797, 0.6044, 0.5, 0.5946, 0.5363, 0.5494, 0.5363, 0.4506, 0.5911, 0.5, 0.6044, 0.4506, 0.6796, 0.2638, 0.3636, 0.2818, 0.374, 0.2273, 0.5, 0.2818, 0.374, 0.333, 0.4036, 0.2481, 0.5, 0.4096, 0.4478, 0.3956, 0.5, 0.333, 0.4036, 0.04004, 0.6813, 0.02036, 0.6777, 0.005553, 0.6678, 0.5, 0.5, 0.6044, 0.5, 0.5494, 0.5363, 0.5494, 0.5363, 0.5494, 0.5856, 0.5, 0.5, 0.1007, 0.1206, 0.1893, 0.002419, 0.04017, 0.1502, 0.04004, 0.6813, 0.005553, 0.6678, 0.04004, 0.6005, 0.9948, 0.6972, 0.9948, 0.7693, 0.9642, 0.6972, 0.5, 0.5, 0.4506, 0.5911, 0.4506, 0.5363, 0.2046, 0.03215, 0.2105, 0.002419, 0.05703, 0.1797, 0.04017, 0.1502, 0.002231, 0.157, 0.1893, 0.002419, 0.3636, 0.7362, 0.3714, 0.7234, 0.4506, 0.7446, 0.7182, 0.626, 0.7362, 0.6364, 0.6286, 0.7234, 0.7362, 0.6364, 0.6364, 0.7362, 0.6286, 0.7234, 0.1007, 0.1206, 0.1814, 0.03215, 0.1893, 0.002419, 0.6286, 0.7155, 0.7182, 0.626, 0.6286, 0.7234])
me_sphere_001.materials.append(mat_basicmetal)
me_sphere_001.use_remesh_preserve_volume = False
me_sphere_001.use_remesh_preserve_attributes = False
me_sphere_001.use_mirror_vertex_groups = False
me_sphere_001.update()
me_cylinder_002 = bpy.data.meshes.new('Cylinder.002')
me_cylinder_002.from_pydata([(0.328, 0.001963, -0.09823), (0.328, 0.001963, 1.31), (0.328, 0.1449, -0.09823), (0.328, 0.1449, 1.31), (0.4291, 0.1031, -0.09823), (0.4291, 0.1031, 1.31), (0.471, 0.001963, -0.09823), (0.471, 0.001963, 1.31), (0.4291, -0.09913, -0.09823), (0.4291, -0.09913, 1.31), (0.328, -0.141, -0.09823), (0.328, -0.141, 1.31), (0.2269, -0.09913, -0.09823), (0.2269, -0.09913, 1.31), (0.1851, 0.001963, -0.09823), (0.1851, 0.001963, 1.31), (0.2269, 0.1031, -0.09823), (0.2269, 0.1031, 1.31), (-0.328, 0.001963, -0.09823), (-0.328, 0.001963, 1.31), (-0.328, 0.1449, -0.09823), (-0.328, 0.1449, 1.31), (-0.4291, 0.1031, -0.09823), (-0.4291, 0.1031, 1.31), (-0.471, 0.001963, -0.09823), (-0.471, 0.001963, 1.31), (-0.4291, -0.09913, -0.09823), (-0.4291, -0.09913, 1.31), (-0.328, -0.141, -0.09823), (-0.328, -0.141, 1.31), (-0.2269, -0.09913, -0.09823), (-0.2269, -0.09913, 1.31), (-0.1851, 0.001963, -0.09823), (-0.1851, 0.001963, 1.31), (-0.2269, 0.1031, -0.09823), (-0.2269, 0.1031, 1.31)], [], [(0, 2, 4), (1, 5, 3), (2, 3, 5, 4), (0, 4, 6), (1, 7, 5), (4, 5, 7, 6), (0, 6, 8), (1, 9, 7), (6, 7, 9, 8), (0, 8, 10), (1, 11, 9), (8, 9, 11, 10), (0, 10, 12), (1, 13, 11), (10, 11, 13, 12), (0, 12, 14), (1, 15, 13), (12, 13, 15, 14), (0, 14, 16), (1, 17, 15), (14, 15, 17, 16), (0, 16, 2), (1, 3, 17), (16, 17, 3, 2), (18, 22, 20), (19, 21, 23), (20, 22, 23, 21), (18, 24, 22), (19, 23, 25), (22, 24, 25, 23), (18, 26, 24), (19, 25, 27), (24, 26, 27, 25), (18, 28, 26), (19, 27, 29), (26, 28, 29, 27), (18, 30, 28), (19, 29, 31), (28, 30, 31, 29), (18, 32, 30), (19, 31, 33), (30, 32, 33, 31), (18, 34, 32), (19, 33, 35), (32, 34, 35, 33), (18, 20, 34), (19, 35, 21), (34, 20, 21, 35)])
me_cylinder_002.polygons.foreach_set('use_smooth', [0, 0, 1, 0, 0, 1, 0, 0, 1, 0, 0, 1, 0, 0, 1, 0, 0, 1, 0, 0, 1, 0, 0, 1, 0, 0, 1, 0, 0, 1, 0, 0, 1, 0, 0, 1, 0, 0, 1, 0, 0, 1, 0, 0, 1, 0, 0, 1])
_k = set([(2, 4), (2, 16), (3, 5), (3, 17), (4, 6), (5, 7), (6, 8), (7, 9), (8, 10), (9, 11), (10, 12), (11, 13), (12, 14), (13, 15), (14, 16), (15, 17), (20, 22), (20, 34), (21, 23), (21, 35), (22, 24), (23, 25), (24, 26), (25, 27), (26, 28), (27, 29), (28, 30), (29, 31), (30, 32), (31, 33), (32, 34), (33, 35)])
me_cylinder_002.attributes.new('sharp_edge', 'BOOLEAN', 'EDGE').data.foreach_set('value', [ (min(e.vertices), max(e.vertices)) in _k for e in me_cylinder_002.edges])
_uv = me_cylinder_002.uv_layers.new(name='UVMap')
_uv.uv.foreach_set('vector', [0.9804, 0.9806, 0.9804, 0.9924, 0.9887, 0.9889, 0.9804, 0.9806, 0.9887, 0.9889, 0.9804, 0.9924, 0.3958, 0.05922, 0.3958, 0.9312, 0.3237, 0.9312, 0.3237, 0.05922, 0.9804, 0.9806, 0.9887, 0.9889, 0.9922, 0.9806, 0.9804, 0.9806, 0.9922, 0.9806, 0.9887, 0.9889, 0.3237, 0.05922, 0.3237, 0.9312, 0.2313, 0.9312, 0.2313, 0.05922, 0.9804, 0.9806, 0.9922, 0.9806, 0.9887, 0.9722, 0.9804, 0.9806, 0.9887, 0.9722, 0.9922, 0.9806, 0.2313, 0.05922, 0.2313, 0.9312, 0.139, 0.9312, 0.139, 0.05922, 0.9804, 0.9806, 0.9887, 0.9722, 0.9804, 0.9688, 0.9804, 0.9806, 0.9804, 0.9688, 0.9887, 0.9722, 0.139, 0.05922, 0.139, 0.9312, 0.0675, 0.9312, 0.0675, 0.05922, 0.9804, 0.9806, 0.9804, 0.9688, 0.9721, 0.9722, 0.9804, 0.9806, 0.9721, 0.9722, 0.9804, 0.9688, 0.0675, 0.05922, 0.0675, 0.9312, 0.06516, 0.9312, 0.06516, 0.05922, 0.9804, 0.9806, 0.9721, 0.9722, 0.9686, 0.9806, 0.9804, 0.9806, 0.9686, 0.9806, 0.9721, 0.9722, 0.06516, 0.05922, 0.06516, 0.9312, 0.2339, 0.9312, 0.2339, 0.05922, 0.9804, 0.9806, 0.9686, 0.9806, 0.9721, 0.9889, 0.9804, 0.9806, 0.9721, 0.9889, 0.9686, 0.9806, 0.2339, 0.05922, 0.2339, 0.9312, 0.3998, 0.9312, 0.3998, 0.05922, 0.9804, 0.9806, 0.9721, 0.9889, 0.9804, 0.9924, 0.9804, 0.9806, 0.9804, 0.9924, 0.9721, 0.9889, 0.3998, 0.05922, 0.3998, 0.9312, 0.3958, 0.9312, 0.3958, 0.05922, 0.9804, 0.9806, 0.9721, 0.9889, 0.9804, 0.9924, 0.9804, 0.9806, 0.9804, 0.9924, 0.9721, 0.9889, 0.06889, 0.05922, 0.1409, 0.05922, 0.1409, 0.9312, 0.06889, 0.9312, 0.9804, 0.9806, 0.9686, 0.9806, 0.9721, 0.9889, 0.9804, 0.9806, 0.9721, 0.9889, 0.9686, 0.9806, 0.1409, 0.05922, 0.2334, 0.05922, 0.2334, 0.9312, 0.1409, 0.9312, 0.9804, 0.9806, 0.9721, 0.9722, 0.9686, 0.9806, 0.9804, 0.9806, 0.9686, 0.9806, 0.9721, 0.9722, 0.2334, 0.05922, 0.3257, 0.05922, 0.3257, 0.9312, 0.2334, 0.9312, 0.9804, 0.9806, 0.9804, 0.9688, 0.9721, 0.9722, 0.9804, 0.9806, 0.9721, 0.9722, 0.9804, 0.9688, 0.3257, 0.05922, 0.3972, 0.05922, 0.3972, 0.9312, 0.3257, 0.9312, 0.9804, 0.9806, 0.9888, 0.9722, 0.9804, 0.9688, 0.9804, 0.9806, 0.9804, 0.9688, 0.9888, 0.9722, 0.3972, 0.05922, 0.3995, 0.05922, 0.3995, 0.9312, 0.3972, 0.9312, 0.9804, 0.9806, 0.9922, 0.9806, 0.9888, 0.9722, 0.9804, 0.9806, 0.9888, 0.9722, 0.9922, 0.9806, 0.3995, 0.05922, 0.2308, 0.05922, 0.2308, 0.9312, 0.3995, 0.9312, 0.9804, 0.9806, 0.9888, 0.9889, 0.9922, 0.9806, 0.9804, 0.9806, 0.9922, 0.9806, 0.9888, 0.9889, 0.2308, 0.05922, 0.06481, 0.05922, 0.06481, 0.9312, 0.2308, 0.9312, 0.9804, 0.9806, 0.9804, 0.9924, 0.9888, 0.9889, 0.9804, 0.9806, 0.9888, 0.9889, 0.9804, 0.9924, 0.06481, 0.05922, 0.06889, 0.05922, 0.06889, 0.9312, 0.06481, 0.9312])
me_cylinder_002.materials.append(mat_basicmetal)
me_cylinder_002.use_remesh_preserve_volume = False
me_cylinder_002.use_remesh_preserve_attributes = False
me_cylinder_002.use_mirror_vertex_groups = False
me_cylinder_002.update()
me_cylinder_001 = bpy.data.meshes.new('Cylinder.001')
me_cylinder_001.from_pydata([(0.0, -1.0, -1.0), (0.0, 1.0, -1.0), (0.1951, -1.0, -0.9808), (0.1951, 1.0, -0.9808), (0.3827, -1.0, -0.9239), (0.3827, 1.0, -0.9239), (0.5556, -1.0, -0.8315), (0.5556, 1.0, -0.8315), (0.7071, -1.0, -0.7071), (0.7071, 1.0, -0.7071), (0.8315, -1.0, -0.5556), (0.8315, 1.0, -0.5556), (0.9239, -1.0, -0.3827), (0.9239, 1.0, -0.3827), (0.9808, -1.0, -0.1951), (0.9808, 1.0, -0.1951), (1.0, -1.0, -1.51e-07), (1.0, 1.0, 0.0), (0.9808, -1.0, 0.1951), (0.9808, 1.0, 0.1951), (0.9239, -1.0, 0.3827), (0.9239, 1.0, 0.3827), (0.8315, -1.0, 0.5556), (0.8315, 1.0, 0.5556), (0.7071, -1.0, 0.7071), (0.7071, 1.0, 0.7071), (0.5556, -1.0, 0.8315), (0.5556, 1.0, 0.8315), (0.3827, -1.0, 0.9239), (0.3827, 1.0, 0.9239), (0.1951, -1.0, 0.9808), (0.1951, 1.0, 0.9808), (-3.258e-07, -1.0, 1.0), (-3.258e-07, 1.0, 1.0), (-0.1951, -1.0, 0.9808), (-0.1951, 1.0, 0.9808), (-0.3827, -1.0, 0.9239), (-0.3827, 1.0, 0.9239), (-0.5556, -1.0, 0.8315), (-0.5556, 1.0, 0.8315), (-0.7071, -1.0, 0.7071), (-0.7071, 1.0, 0.7071), (-0.8315, -1.0, 0.5556), (-0.8315, 1.0, 0.5556), (-0.9239, -1.0, 0.3827), (-0.9239, 1.0, 0.3827), (-0.9808, -1.0, 0.1951), (-0.9808, 1.0, 0.1951), (-1.0, -1.0, -1.041e-06), (-1.0, 1.0, -8.901e-07), (-0.9808, -1.0, -0.1951), (-0.9808, 1.0, -0.1951), (-0.9239, -1.0, -0.3827), (-0.9239, 1.0, -0.3827), (-0.8315, -1.0, -0.5556), (-0.8315, 1.0, -0.5556), (-0.7071, -1.0, -0.7071), (-0.7071, 1.0, -0.7071), (-0.5556, -1.0, -0.8315), (-0.5556, 1.0, -0.8315), (-0.3827, -1.0, -0.9239), (-0.3827, 1.0, -0.9239), (-0.1951, -1.0, -0.9808), (-0.1951, 1.0, -0.9808), (0.2889, 1.462, 0.02845), (-0.5, -3.0, -0.5), (-1.2, -1.0, -1.2), (1.2, -1.0, -1.2), (0.5, -3.0, -0.5), (-0.5, -3.0, 0.5), (-1.2, -1.0, 1.2), (1.2, -1.0, 1.2), (0.5, -3.0, 0.5)], [], [(0, 1, 3, 2), (2, 3, 5, 4), (4, 5, 7, 6), (6, 7, 9, 8), (8, 9, 11, 10), (10, 11, 13, 12), (12, 13, 15, 14), (14, 15, 17, 16), (16, 17, 19, 18), (18, 19, 21, 20), (20, 21, 23, 22), (22, 23, 25, 24), (24, 25, 27, 26), (26, 27, 29, 28), (28, 29, 31, 30), (30, 31, 33, 32), (32, 33, 35, 34), (34, 35, 37, 36), (36, 37, 39, 38), (38, 39, 41, 40), (40, 41, 43, 42), (42, 43, 45, 44), (44, 45, 47, 46), (46, 47, 49, 48), (48, 49, 51, 50), (50, 51, 53, 52), (52, 53, 55, 54), (54, 55, 57, 56), (56, 57, 59, 58), (58, 59, 61, 60), (3, 1, 5), (62, 63, 1, 0), (60, 61, 63, 62), (71, 30, 32), (1, 63, 5), (63, 61, 5), (61, 59, 5), (59, 57, 5), (57, 55, 5), (55, 53, 5), (53, 51, 5), (51, 49, 5), (45, 43, 5), (43, 41, 5), (41, 39, 37), (5, 41, 37), (31, 35, 33), (31, 37, 35), (5, 37, 64), (27, 31, 29), (25, 31, 27), (23, 31, 25), (21, 31, 23), (19, 31, 21), (17, 31, 19), (15, 31, 17), (13, 31, 15), (7, 5, 9), (5, 64, 9), (31, 13, 11), (9, 31, 11), (37, 31, 64), (64, 31, 9), (69, 70, 66, 65), (32, 70, 71), (71, 72, 68, 67), (72, 69, 65, 68), (65, 66, 67, 68), (72, 71, 70, 69), (70, 32, 34), (70, 34, 36), (70, 36, 38), (70, 38, 40), (70, 40, 42), (70, 42, 44), (70, 44, 46), (70, 46, 48), (70, 48, 66), (66, 48, 50), (66, 50, 52), (66, 52, 54), (66, 54, 56), (66, 56, 58), (66, 58, 60), (66, 60, 62), (66, 62, 0), (0, 67, 66), (67, 0, 2), (67, 2, 4), (67, 4, 6), (67, 6, 8), (67, 8, 10), (67, 10, 12), (67, 12, 14), (67, 14, 16), (16, 71, 67), (71, 16, 18), (71, 18, 20), (71, 20, 22), (71, 22, 24), (71, 24, 26), (71, 26, 28), (71, 28, 30), (49, 47, 5), (47, 45, 5)])
me_cylinder_001.polygons.foreach_set('use_smooth', [1, 1, 1, 1, 1, 1, 1, 1, 1, 1, 1, 1, 1, 1, 1, 1, 1, 1, 1, 1, 1, 1, 1, 1, 1, 1, 1, 1, 1, 1, 0, 1, 1, 0, 0, 0, 0, 0, 0, 0, 0, 0, 0, 0, 0, 0, 0, 0, 0, 0, 0, 0, 0, 0, 0, 0, 0, 0, 0, 0, 0, 0, 0, 0, 0, 0, 0, 0, 0, 0, 0, 0, 0, 0, 0, 0, 0, 0, 0, 0, 0, 0, 0, 0, 0, 0, 0, 0, 0, 0, 0, 0, 0, 0, 0, 0, 0, 0, 0, 0, 0, 0, 0, 0, 0])
me_cylinder_001.polygons.foreach_set('material_index', [0, 2, 0, 2, 0, 2, 0, 2, 0, 2, 0, 2, 0, 2, 0, 2, 0, 2, 0, 2, 0, 2, 0, 2, 0, 2, 0, 2, 0, 2, 0, 2, 0, 1, 0, 0, 0, 0, 0, 0, 0, 0, 0, 0, 0, 0, 0, 0, 4, 0, 0, 0, 0, 0, 0, 0, 0, 0, 4, 0, 0, 4, 4, 3, 1, 3, 1, 3, 3, 1, 1, 1, 1, 1, 1, 1, 1, 1, 1, 1, 1, 1, 1, 1, 1, 1, 1, 1, 1, 1, 1, 1, 1, 1, 1, 1, 1, 1, 1, 1, 1, 1, 1, 0, 0])
_k = set([(0, 2), (0, 62), (1, 3), (1, 63), (2, 4), (3, 5), (4, 6), (5, 7), (6, 8), (7, 9), (8, 10), (9, 11), (10, 12), (11, 13), (12, 14), (13, 15), (14, 16), (15, 17), (16, 18), (17, 19), (18, 20), (19, 21), (20, 22), (21, 23), (22, 24), (23, 25), (24, 26), (25, 27), (26, 28), (27, 29), (28, 30), (29, 31), (30, 32), (31, 33), (32, 34), (33, 35), (34, 36), (35, 37), (36, 38), (37, 39), (38, 40), (39, 41), (40, 42), (41, 43), (42, 44), (43, 45), (44, 46), (45, 47), (46, 48), (47, 49), (48, 50), (49, 51), (50, 52), (51, 53), (52, 54), (53, 55), (54, 56), (55, 57), (56, 58), (57, 59), (58, 60), (59, 61), (60, 62), (61, 63)])
me_cylinder_001.attributes.new('sharp_edge', 'BOOLEAN', 'EDGE').data.foreach_set('value', [ (min(e.vertices), max(e.vertices)) in _k for e in me_cylinder_001.edges])
_uv = me_cylinder_001.uv_layers.new(name='UVMap')
_uv.uv.foreach_set('vector', [0.4662, 0.895, 0.4727, 0.6731, 0.5018, 0.6731, 0.4954, 0.895, 0.4954, 0.895, 0.5018, 0.6731, 0.5309, 0.6731, 0.5245, 0.895, 0.5245, 0.895, 0.5309, 0.6731, 0.5601, 0.6731, 0.5536, 0.895, 0.5536, 0.895, 0.5601, 0.6731, 0.5892, 0.6731, 0.5828, 0.895, 0.5828, 0.895, 0.5892, 0.6731, 0.6183, 0.6731, 0.6119, 0.895, 0.6119, 0.895, 0.6183, 0.6731, 0.6475, 0.6731, 0.641, 0.895, 0.641, 0.895, 0.6475, 0.6731, 0.6766, 0.6731, 0.6701, 0.895, 0.6701, 0.895, 0.6766, 0.6731, 0.7057, 0.6731, 0.6993, 0.895, 0.6993, 0.895, 0.7057, 0.6731, 0.7349, 0.6731, 0.7284, 0.895, 0.7284, 0.895, 0.7349, 0.6731, 0.764, 0.6731, 0.7575, 0.895, 0.7575, 0.895, 0.764, 0.6731, 0.7931, 0.6731, 0.7867, 0.895, 0.7867, 0.895, 0.7931, 0.6731, 0.8222, 0.6731, 0.8158, 0.895, 0.8158, 0.895, 0.8222, 0.6731, 0.8514, 0.6731, 0.8449, 0.895, 0.8449, 0.895, 0.8514, 0.6731, 0.8805, 0.6731, 0.874, 0.895, 0.874, 0.895, 0.8805, 0.6731, 0.9096, 0.6731, 0.9032, 0.8951, 0.9032, 0.8951, 0.9096, 0.6731, 0.9388, 0.6731, 0.9323, 0.8951, 0.0001725, 0.8951, 0.006592, 0.6731, 0.03572, 0.6731, 0.0293, 0.8951, 0.0293, 0.8951, 0.03572, 0.6731, 0.06485, 0.6731, 0.05843, 0.895, 0.05843, 0.895, 0.06485, 0.6731, 0.09398, 0.6731, 0.08756, 0.895, 0.08756, 0.895, 0.09398, 0.6731, 0.1231, 0.6731, 0.1167, 0.895, 0.1167, 0.895, 0.1231, 0.6731, 0.1522, 0.6731, 0.1458, 0.895, 0.1458, 0.895, 0.1522, 0.6731, 0.1814, 0.6731, 0.175, 0.895, 0.175, 0.895, 0.1814, 0.6731, 0.2105, 0.6731, 0.2041, 0.895, 0.2041, 0.895, 0.2105, 0.6731, 0.2396, 0.6731, 0.2332, 0.895, 0.2332, 0.895, 0.2396, 0.6731, 0.2688, 0.6731, 0.2623, 0.895, 0.2623, 0.895, 0.2688, 0.6731, 0.2979, 0.6731, 0.2915, 0.895, 0.2915, 0.895, 0.2979, 0.6731, 0.327, 0.6731, 0.3206, 0.895, 0.3206, 0.895, 0.327, 0.6731, 0.3562, 0.6731, 0.3497, 0.895, 0.3497, 0.895, 0.3562, 0.6731, 0.3853, 0.6731, 0.3789, 0.895, 0.3789, 0.895, 0.3853, 0.6731, 0.4144, 0.6731, 0.408, 0.895, 0.8469, 0.2645, 0.8321, 0.2717, 0.8593, 0.2538, 0.4371, 0.895, 0.4435, 0.6731, 0.4727, 0.6731, 0.4662, 0.895, 0.408, 0.895, 0.4144, 0.6731, 0.4435, 0.6731, 0.4371, 0.895, 0.9998, 0.3691, 0.8685, 0.3984, 0.8354, 0.3932, 0.8321, 0.2717, 0.811, 0.2772, 0.8593, 0.2538, 0.811, 0.2772, 0.7869, 0.2779, 0.8593, 0.2538, 0.7869, 0.2779, 0.7613, 0.2726, 0.8593, 0.2538, 0.7613, 0.2726, 0.7362, 0.2611, 0.8593, 0.2538, 0.7362, 0.2611, 0.7132, 0.2433, 0.8593, 0.2538, 0.7132, 0.2433, 0.6941, 0.2199, 0.8593, 0.2538, 0.6941, 0.2199, 0.6804, 0.1919, 0.8593, 0.2538, 0.6804, 0.1919, 0.6731, 0.1607, 0.8593, 0.2538, 0.6795, 0.1041, 0.6931, 0.07386, 0.8593, 0.2538, 0.6931, 0.07386, 0.7134, 0.04721, 0.8593, 0.2538, 0.7134, 0.04721, 0.7321, 0.03, 0.7545, 0.01819, 0.8593, 0.2538, 0.7134, 0.04721, 0.7545, 0.01819, 0.8522, 0.003594, 0.7923, 0.004638, 0.8222, 0.0001725, 0.8522, 0.003594, 0.7545, 0.01819, 0.7923, 0.004638, 0.8593, 0.2538, 0.7545, 0.01819, 0.8485, 0.1232, 0.8843, 0.006827, 0.8522, 0.003594, 0.8685, 0.003102, 0.9039, 0.01577, 0.8522, 0.003594, 0.8843, 0.006827, 0.9229, 0.03035, 0.8522, 0.003594, 0.9039, 0.01577, 0.9392, 0.05031, 0.8522, 0.003594, 0.9229, 0.03035, 0.9513, 0.07487, 0.8522, 0.003594, 0.9392, 0.05031, 0.9578, 0.1028, 0.8522, 0.003594, 0.9513, 0.07487, 0.9578, 0.1327, 0.8522, 0.003594, 0.9578, 0.1028, 0.9509, 0.1628, 0.8522, 0.003594, 0.9578, 0.1327, 0.8903, 0.2389, 0.8593, 0.2538, 0.9165, 0.2165, 0.8593, 0.2538, 0.8485, 0.1232, 0.9165, 0.2165, 0.8522, 0.003594, 0.9509, 0.1628, 0.9369, 0.1913, 0.9165, 0.2165, 0.8522, 0.003594, 0.9369, 0.1913, 0.7545, 0.01819, 0.8522, 0.003594, 0.8485, 0.1232, 0.8485, 0.1232, 0.8522, 0.003594, 0.9165, 0.2165, 0.2723, 0.4007, 0.0001725, 0.4906, 0.0001731, 0.1824, 0.2723, 0.2723, 0.8354, 0.3932, 0.6731, 0.3691, 0.9998, 0.3691, 0.6728, 0.4906, 0.4007, 0.4007, 0.4007, 0.2723, 0.6728, 0.1824, 0.4007, 0.4007, 0.2723, 0.4007, 0.2723, 0.2723, 0.4007, 0.2723, 0.2723, 0.2723, 0.1824, 0.0001725, 0.4906, 0.0001729, 0.4007, 0.2723, 0.4007, 0.4007, 0.4906, 0.6728, 0.1824, 0.6728, 0.2723, 0.4007, 0.6731, 0.3691, 0.8354, 0.3932, 0.8017, 0.3987, 0.6731, 0.3691, 0.8017, 0.3987, 0.7763, 0.4066, 0.6731, 0.3691, 0.7763, 0.4066, 0.7547, 0.4179, 0.6731, 0.3691, 0.7547, 0.4179, 0.7358, 0.4334, 0.6731, 0.3691, 0.7358, 0.4334, 0.7204, 0.4528, 0.6731, 0.3691, 0.7204, 0.4528, 0.7083, 0.4731, 0.6731, 0.3691, 0.7083, 0.4731, 0.7003, 0.4967, 0.6731, 0.3691, 0.7003, 0.4967, 0.6972, 0.5199, 0.6731, 0.3691, 0.6972, 0.5199, 0.6744, 0.6645, 0.6744, 0.6645, 0.6972, 0.5199, 0.7004, 0.5432, 0.6744, 0.6645, 0.7004, 0.5432, 0.7079, 0.5654, 0.6744, 0.6645, 0.7079, 0.5654, 0.7195, 0.5855, 0.6744, 0.6645, 0.7195, 0.5855, 0.7355, 0.6032, 0.6744, 0.6645, 0.7355, 0.6032, 0.7558, 0.6181, 0.6744, 0.6645, 0.7558, 0.6181, 0.7797, 0.6294, 0.6744, 0.6645, 0.7797, 0.6294, 0.8093, 0.6379, 0.6744, 0.6645, 0.8093, 0.6379, 0.8442, 0.6443, 0.8442, 0.6443, 0.9817, 0.6728, 0.6744, 0.6645, 0.9817, 0.6728, 0.8442, 0.6443, 0.8765, 0.6419, 0.9817, 0.6728, 0.8765, 0.6419, 0.8954, 0.637, 0.9817, 0.6728, 0.8954, 0.637, 0.9115, 0.6281, 0.9817, 0.6728, 0.9115, 0.6281, 0.9285, 0.6156, 0.9817, 0.6728, 0.9285, 0.6156, 0.9427, 0.5999, 0.9817, 0.6728, 0.9427, 0.5999, 0.9534, 0.5817, 0.9817, 0.6728, 0.9534, 0.5817, 0.9613, 0.5594, 0.9817, 0.6728, 0.9613, 0.5594, 0.9682, 0.5273, 0.9682, 0.5273, 0.9998, 0.3691, 0.9817, 0.6728, 0.9998, 0.3691, 0.9682, 0.5273, 0.965, 0.496, 0.9998, 0.3691, 0.965, 0.496, 0.9584, 0.4716, 0.9998, 0.3691, 0.9584, 0.4716, 0.9481, 0.4508, 0.9998, 0.3691, 0.9481, 0.4508, 0.9335, 0.4325, 0.9998, 0.3691, 0.9335, 0.4325, 0.9152, 0.4175, 0.9998, 0.3691, 0.9152, 0.4175, 0.8939, 0.4063, 0.9998, 0.3691, 0.8939, 0.4063, 0.8685, 0.3984, 0.6731, 0.1607, 0.6731, 0.132, 0.8593, 0.2538, 0.6731, 0.132, 0.6795, 0.1041, 0.8593, 0.2538])
me_cylinder_001.materials.append(mat_amaintexture)
me_cylinder_001.materials.append(mat_fullbright)
me_cylinder_001.materials.append(mat_basicmetal)
me_cylinder_001.materials.append(mat_othermetal)
me_cylinder_001.materials.append(mat_flatmat)
me_cylinder_001.use_remesh_preserve_volume = False
me_cylinder_001.use_remesh_preserve_attributes = False
me_cylinder_001.use_mirror_vertex_groups = False
me_cylinder_001.update()

# ---- objects
ob_lamp = bpy.data.objects.new('Lamp', light_lamp)
ob_camera = bpy.data.objects.new('Camera', cam_camera)
ob_bsplane = bpy.data.objects.new('bsplane', None)
ob_camera_001 = bpy.data.objects.new('Camera.001', cam_camera_001)
ob_duhiky_lod0 = bpy.data.objects.new('duhiky-lod0', me_cylinder)
ob_turbase_lod0 = bpy.data.objects.new('turbase-lod0', me_sphere_001)
ob_hp_brlatch = bpy.data.objects.new('hp-brlatch', None)
ob_turbrl_lod0 = bpy.data.objects.new('turbrl-lod0', me_cylinder_002)
ob_collsphr = bpy.data.objects.new('collsphr', None)
ob_hp_mis2 = bpy.data.objects.new('hp-mis2', None)
ob_hp_gun1 = bpy.data.objects.new('hp-gun1', None)
ob_hp_gun2 = bpy.data.objects.new('hp-gun2', None)
ob_hp_mis1 = bpy.data.objects.new('hp-mis1', None)
ob_hp_cockpit = bpy.data.objects.new('hp-cockpit', None)
ob_duhiky_lod1 = bpy.data.objects.new('duhiky-lod1', me_cylinder_001)
ob_hp_zturret2 = bpy.data.objects.new('hp-zturret2', None)
ob_hp_zturret1 = bpy.data.objects.new('hp-zturret1', None)
ob_hp_yturret4 = bpy.data.objects.new('hp-yturret4', None)
ob_hp_yturret3 = bpy.data.objects.new('hp-yturret3', None)
ob_hp_yturret2 = bpy.data.objects.new('hp-yturret2', None)
ob_hp_yturret1 = bpy.data.objects.new('hp-yturret1', None)
ob_hp_xturret4 = bpy.data.objects.new('hp-xturret4', None)
ob_hp_xturret3 = bpy.data.objects.new('hp-xturret3', None)
ob_hp_xturret2 = bpy.data.objects.new('hp-xturret2', None)
ob_hp_xturret1 = bpy.data.objects.new('hp-xturret1', None)
ob_hp_test_turret1 = bpy.data.objects.new('hp-test_turret1', None)
ob_hp_test_turret2 = bpy.data.objects.new('hp-test_turret2', None)
ob_hp_test_turret3 = bpy.data.objects.new('hp-test_turret3', None)
ob_hp_test_turret4 = bpy.data.objects.new('hp-test_turret4', None)
ob_hp_rear_turret = bpy.data.objects.new('hp-rear_turret', None)
ob_hp_side_turret = bpy.data.objects.new('hp-side_turret', None)
ob_hp_top_turret = bpy.data.objects.new('hp-top_turret', None)
ob_lamp_002 = bpy.data.objects.new('Lamp.002', light_lamp_002)
ob_lamp_001 = bpy.data.objects.new('Lamp.001', light_lamp_001)

# ---- transforms, parenting, visibility, modifiers, constraints
ob_lamp.location = (4.076, 1.005, 5.904)
ob_lamp.rotation_euler = (0.6503, 0.05522, 1.866)
ob_lamp.lock_rotations_4d = False
ob_lamp.empty_display_type = 'ARROWS'
ob_lamp.color = (0.0, 0.0, 0.0, 0.0)
ob_lamp.lineart.crease_threshold = 0.0
ob_camera.location = (7.481, -6.508, 5.344)
ob_camera.rotation_euler = (1.109, 0.01082, 0.8149)
ob_camera.lock_rotations_4d = False
ob_camera.empty_display_type = 'ARROWS'
ob_camera.color = (0.0, 0.0, 0.0, 0.0)
ob_camera.display_type = 'WIRE'
ob_camera.lineart.crease_threshold = 0.0
ob_bsplane.location = (0.0, 0.0, 0.0)
ob_bsplane.empty_display_type = 'CIRCLE'
ob_bsplane.empty_image_offset = (0.0, 0.0)
ob_bsplane.lineart.crease_threshold = 0.0
ob_camera_001.location = (7.481, -6.508, 5.344)
ob_camera_001.rotation_euler = (1.109, 0.01082, 0.8149)
ob_camera_001.lock_rotations_4d = False
ob_camera_001.empty_display_type = 'ARROWS'
ob_camera_001.color = (0.0, 0.0, 0.0, 0.0)
ob_camera_001.display_type = 'WIRE'
ob_camera_001.lineart.crease_threshold = 0.0
ob_duhiky_lod0.location = (0.0, 0.0, 0.0)
ob_duhiky_lod0.lineart.crease_threshold = 0.0
_m = ob_duhiky_lod0.modifiers.new('EdgeSplit', 'EDGE_SPLIT')
_m.split_angle = 0.009139
_m.use_edge_angle = False
ob_turbase_lod0.parent = ob_duhiky_lod0
ob_turbase_lod0.location = (0.0, -0.3681, 1.132)
ob_turbase_lod0.lineart.crease_threshold = 0.0
_m = ob_turbase_lod0.modifiers.new('EdgeSplit', 'EDGE_SPLIT')
_m.use_edge_angle = False
ob_hp_brlatch.parent = ob_turbase_lod0
ob_hp_brlatch.matrix_parent_inverse = Matrix(((1.0, 0.0, 0.0, -0.0), (0.0, 1.0, 0.0, 0.3681), (0.0, 0.0, 1.0, -1.132), (0.0, 0.0, 0.0, 1.0)))
ob_hp_brlatch.location = (0.0, -0.3295, 1.184)
ob_hp_brlatch.empty_display_type = 'ARROWS'
ob_hp_brlatch.empty_image_offset = (0.0, 0.0)
ob_hp_brlatch.lineart.crease_threshold = 0.0
ob_turbrl_lod0.parent = ob_hp_brlatch
ob_turbrl_lod0.location = (0.0, 0.0, 0.0)
ob_turbrl_lod0.scale = (0.14, 0.14, 0.14)
ob_turbrl_lod0.lineart.crease_threshold = 0.0
_m = ob_turbrl_lod0.modifiers.new('EdgeSplit', 'EDGE_SPLIT')
_m.use_edge_angle = False
ob_collsphr.parent = ob_duhiky_lod0
ob_collsphr.location = (0.0, -0.7007, 0.0)
ob_collsphr.scale = (5.0, 5.0, 5.0)
ob_collsphr.empty_display_type = 'SPHERE'
ob_collsphr.empty_image_offset = (0.0, 0.0)
ob_collsphr.lineart.crease_threshold = 0.0
ob_hp_mis2.parent = ob_duhiky_lod0
ob_hp_mis2.location = (0.01407, 1.004, -0.9707)
ob_hp_mis2.rotation_euler = (-1.571, -0.0, 0.0)
ob_hp_mis2.empty_display_type = 'ARROWS'
ob_hp_mis2.empty_image_offset = (0.0, 0.0)
ob_hp_mis2.lineart.crease_threshold = 0.0
ob_hp_gun1.parent = ob_duhiky_lod0
ob_hp_gun1.location = (-0.9482, 1.116, 0.0)
ob_hp_gun1.rotation_euler = (-1.571, -0.0, 0.0)
ob_hp_gun1.empty_display_type = 'ARROWS'
ob_hp_gun1.empty_image_offset = (0.0, 0.0)
ob_hp_gun1.lineart.crease_threshold = 0.0
ob_hp_gun2.parent = ob_duhiky_lod0
ob_hp_gun2.location = (1.019, 1.116, 0.0)
ob_hp_gun2.rotation_euler = (-1.571, -0.0, 0.0)
ob_hp_gun2.empty_display_type = 'ARROWS'
ob_hp_gun2.empty_image_offset = (0.0, 0.0)
ob_hp_gun2.lineart.crease_threshold = 0.0
ob_hp_mis1.parent = ob_duhiky_lod0
ob_hp_mis1.location = (0.01407, 1.004, 1.05)
ob_hp_mis1.rotation_euler = (-1.571, -0.0, 0.0)
ob_hp_mis1.empty_display_type = 'ARROWS'
ob_hp_mis1.empty_image_offset = (0.0, 0.0)
ob_hp_mis1.lineart.crease_threshold = 0.0
ob_hp_cockpit.parent = ob_duhiky_lod0
ob_hp_cockpit.location = (0.2793, 1.095, 0.03705)
ob_hp_cockpit.rotation_euler = (-1.571, -0.0, 0.0)
ob_hp_cockpit.empty_display_type = 'ARROWS'
ob_hp_cockpit.empty_image_offset = (0.0, 0.0)
ob_hp_cockpit.lineart.crease_threshold = 0.0
ob_duhiky_lod1.location = (0.0, 0.0, 0.0)
ob_duhiky_lod1.lineart.crease_threshold = 0.0
_m = ob_duhiky_lod1.modifiers.new('EdgeSplit', 'EDGE_SPLIT')
_m.split_angle = 0.009139
_m.use_edge_angle = False
ob_hp_zturret2.parent = ob_duhiky_lod1
ob_hp_zturret2.location = (-0.6321, -0.01265, 1.105)
ob_hp_zturret2.rotation_euler = (0.0, -0.0, 0.7854)
ob_hp_zturret2.empty_display_type = 'ARROWS'
ob_hp_zturret2.empty_image_offset = (0.0, 0.0)
ob_hp_zturret2.lineart.crease_threshold = 0.0
ob_hp_zturret1.parent = ob_duhiky_lod1
ob_hp_zturret1.location = (0.745, 0.0, 1.115)
ob_hp_zturret1.rotation_euler = (0.0, -0.0, -0.7854)
ob_hp_zturret1.empty_display_type = 'ARROWS'
ob_hp_zturret1.empty_image_offset = (0.0, 0.0)
ob_hp_zturret1.lineart.crease_threshold = 0.0
ob_hp_yturret4.parent = ob_duhiky_lod1
ob_hp_yturret4.location = (1.21, -1.004, -1.201)
ob_hp_yturret4.rotation_euler = (-0.0, 2.356, 0.0)
ob_hp_yturret4.empty_display_type = 'ARROWS'
ob_hp_yturret4.empty_image_offset = (0.0, 0.0)
ob_hp_yturret4.lineart.crease_threshold = 0.0
ob_hp_yturret3.parent = ob_duhiky_lod1
ob_hp_yturret3.location = (-1.191, -1.004, -1.201)
ob_hp_yturret3.rotation_euler = (-0.0, -2.356, -0.0)
ob_hp_yturret3.empty_display_type = 'ARROWS'
ob_hp_yturret3.empty_image_offset = (0.0, 0.0)
ob_hp_yturret3.lineart.crease_threshold = 0.0
ob_hp_yturret2.parent = ob_duhiky_lod1
ob_hp_yturret2.location = (-1.191, -1.004, 1.198)
ob_hp_yturret2.rotation_euler = (0.0, -0.7854, 0.0)
ob_hp_yturret2.empty_display_type = 'ARROWS'
ob_hp_yturret2.empty_image_offset = (0.0, 0.0)
ob_hp_yturret2.lineart.crease_threshold = 0.0
ob_hp_yturret1.parent = ob_duhiky_lod1
ob_hp_yturret1.location = (1.226, -1.004, 1.198)
ob_hp_yturret1.rotation_euler = (0.0, 0.7854, 0.0)
ob_hp_yturret1.empty_display_type = 'ARROWS'
ob_hp_yturret1.empty_image_offset = (0.0, 0.0)
ob_hp_yturret1.lineart.crease_threshold = 0.0
ob_hp_xturret4.parent = ob_duhiky_lod1
ob_hp_xturret4.location = (9.313e-10, -3.013, -0.5173)
ob_hp_xturret4.rotation_euler = (2.356, -0.0, 0.0)
ob_hp_xturret4.empty_display_type = 'ARROWS'
ob_hp_xturret4.empty_image_offset = (0.0, 0.0)
ob_hp_xturret4.lineart.crease_threshold = 0.0
ob_hp_xturret3.parent = ob_duhiky_lod1
ob_hp_xturret3.location = (0.0, 0.9817, -1.008)
ob_hp_xturret3.rotation_euler = (-2.356, -0.0, 0.0)
ob_hp_xturret3.empty_display_type = 'ARROWS'
ob_hp_xturret3.empty_image_offset = (0.0, 0.0)
ob_hp_xturret3.lineart.crease_threshold = 0.0
ob_hp_xturret2.parent = ob_duhiky_lod1
ob_hp_xturret2.location = (9.313e-10, -3.013, 0.5374)
ob_hp_xturret2.rotation_euler = (0.7854, -0.0, 0.0)
ob_hp_xturret2.empty_display_type = 'ARROWS'
ob_hp_xturret2.empty_image_offset = (0.0, 0.0)
ob_hp_xturret2.lineart.crease_threshold = 0.0
ob_hp_xturret1.parent = ob_duhiky_lod1
ob_hp_xturret1.location = (0.0, 0.9817, 1.034)
ob_hp_xturret1.rotation_euler = (-0.7854, -0.0, 0.0)
ob_hp_xturret1.empty_display_type = 'ARROWS'
ob_hp_xturret1.empty_image_offset = (0.0, 0.0)
ob_hp_xturret1.lineart.crease_threshold = 0.0
ob_hp_test_turret1.parent = ob_duhiky_lod1
ob_hp_test_turret1.location = (0.0, -0.5788, 1.141)
ob_hp_test_turret1.rotation_euler = (0.0, -0.0, 1.571)
ob_hp_test_turret1.empty_display_type = 'ARROWS'
ob_hp_test_turret1.empty_image_offset = (0.0, 0.0)
ob_hp_test_turret1.hide_viewport = True
ob_hp_test_turret1.lineart.crease_threshold = 0.0
ob_hp_test_turret2.parent = ob_duhiky_lod1
ob_hp_test_turret2.location = (1.001, -0.3213, 0.6284)
ob_hp_test_turret2.rotation_euler = (-0.4269, 0.8873, -0.6426)
ob_hp_test_turret2.empty_display_type = 'ARROWS'
ob_hp_test_turret2.empty_image_offset = (0.0, 0.0)
ob_hp_test_turret2.hide_viewport = True
ob_hp_test_turret2.lineart.crease_threshold = 0.0
ob_hp_test_turret3.parent = ob_duhiky_lod1
ob_hp_test_turret3.location = (-1.069, -0.5788, 0.1013)
ob_hp_test_turret3.rotation_euler = (-0.0, -1.571, 0.0)
ob_hp_test_turret3.empty_display_type = 'ARROWS'
ob_hp_test_turret3.empty_image_offset = (0.0, 0.0)
ob_hp_test_turret3.hide_viewport = True
ob_hp_test_turret3.lineart.crease_threshold = 0.0
ob_hp_test_turret4.parent = ob_duhiky_lod1
ob_hp_test_turret4.location = (0.01668, -0.5788, -1.035)
ob_hp_test_turret4.rotation_euler = (-3.142, -0.0, 0.0)
ob_hp_test_turret4.empty_display_type = 'ARROWS'
ob_hp_test_turret4.empty_image_offset = (0.0, 0.0)
ob_hp_test_turret4.hide_viewport = True
ob_hp_test_turret4.lineart.crease_threshold = 0.0
ob_hp_rear_turret.parent = ob_duhiky_lod1
ob_hp_rear_turret.location = (0.0, -3.0, 0.0)
ob_hp_rear_turret.rotation_euler = (1.571, -0.0, 0.0)
ob_hp_rear_turret.empty_display_type = 'ARROWS'
ob_hp_rear_turret.empty_image_offset = (0.0, 0.0)
ob_hp_rear_turret.hide_viewport = True
ob_hp_rear_turret.lineart.crease_threshold = 0.0
ob_hp_side_turret.parent = ob_duhiky_lod1
ob_hp_side_turret.location = (0.8261, -2.071, -0.1553)
ob_hp_side_turret.rotation_euler = (0.336, 1.571, 0.0)
ob_hp_side_turret.empty_display_type = 'ARROWS'
ob_hp_side_turret.empty_image_offset = (0.0, 0.0)
ob_hp_side_turret.hide_viewport = True
ob_hp_side_turret.lineart.crease_threshold = 0.0
ob_hp_top_turret.parent = ob_duhiky_lod1
ob_hp_top_turret.location = (0.0, -2.071, 0.8264)
ob_hp_top_turret.rotation_mode = 'XZY'
ob_hp_top_turret.rotation_euler = (0.3379, -0.0, 0.0)
ob_hp_top_turret.empty_display_type = 'ARROWS'
ob_hp_top_turret.empty_image_offset = (0.0, 0.0)
ob_hp_top_turret.hide_viewport = True
ob_hp_top_turret.lineart.crease_threshold = 0.0
ob_lamp_002.location = (-3.792, 0.2747, -3.636)
ob_lamp_002.rotation_euler = (-4.048, -0.1414, -1.903)
ob_lamp_002.lock_rotations_4d = False
ob_lamp_002.empty_display_type = 'ARROWS'
ob_lamp_002.color = (0.0, 0.0, 0.0, 0.0)
ob_lamp_002.lineart.crease_threshold = 0.0
ob_lamp_001.location = (2.268, 0.06053, 2.93)
ob_lamp_001.rotation_euler = (0.6503, 0.05522, 1.866)
ob_lamp_001.lock_rotations_4d = False
ob_lamp_001.empty_display_type = 'ARROWS'
ob_lamp_001.color = (0.0, 0.0, 0.0, 0.0)
ob_lamp_001.lineart.crease_threshold = 0.0

# ---- collection membership
col_collection_1.objects.link(ob_lamp)
col_collection_1.objects.link(ob_camera)
col_collection_1.objects.link(ob_bsplane)
col_collection_1.objects.link(ob_camera_001)
col_collection_1.objects.link(ob_duhiky_lod0)
col_collection_1.objects.link(ob_turbase_lod0)
col_collection_1.objects.link(ob_hp_brlatch)
col_collection_1.objects.link(ob_turbrl_lod0)
col_collection_1.objects.link(ob_collsphr)
col_collection_1.objects.link(ob_hp_mis2)
col_collection_1.objects.link(ob_hp_gun1)
col_collection_1.objects.link(ob_hp_gun2)
col_collection_1.objects.link(ob_hp_mis1)
col_collection_1.objects.link(ob_hp_cockpit)
col_collection_1.objects.link(ob_duhiky_lod1)
col_collection_1.objects.link(ob_hp_zturret2)
col_collection_1.objects.link(ob_hp_zturret1)
col_collection_1.objects.link(ob_hp_yturret4)
col_collection_1.objects.link(ob_hp_yturret3)
col_collection_1.objects.link(ob_hp_yturret2)
col_collection_1.objects.link(ob_hp_yturret1)
col_collection_1.objects.link(ob_hp_xturret4)
col_collection_1.objects.link(ob_hp_xturret3)
col_collection_1.objects.link(ob_hp_xturret2)
col_collection_1.objects.link(ob_hp_xturret1)
col_collection_1.objects.link(ob_hp_test_turret1)
col_collection_1.objects.link(ob_hp_test_turret2)
col_collection_1.objects.link(ob_hp_test_turret3)
col_collection_1.objects.link(ob_hp_test_turret4)
col_collection_1.objects.link(ob_hp_rear_turret)
col_collection_1.objects.link(ob_hp_side_turret)
col_collection_1.objects.link(ob_hp_top_turret)
col_collection_1.objects.link(ob_lamp_002)
col_collection_1.objects.link(ob_lamp_001)

# ---- scene / render settings (as saved in the file)
scene.camera = ob_camera
scene.frame_start = 1; scene.frame_end = 250; scene.frame_set(1)
scene.render.engine = 'BLENDER_EEVEE_NEXT'
scene.render.image_settings.compression = 90
scene.render.resolution_percentage = 50
scene.render.dither_intensity = 0.0
scene.cycles.use_denoising = False
scene.cycles.samples = 10
scene.cycles.sampling_pattern = 'TABULATED_SOBOL'
scene.cycles.light_sampling_threshold = 0.0
scene.cycles.use_adaptive_sampling = False
scene.cycles.use_light_tree = False
scene.cycles.blur_glossy = 0.0
scene.cycles.volume_bounces = 1
scene.cycles.pixel_filter_type = 'GAUSSIAN'
scene.cycles.sample_clamp_indirect = 0.0
scene.view_settings.view_transform = 'Standard'
bpy.context.view_layer.update()
